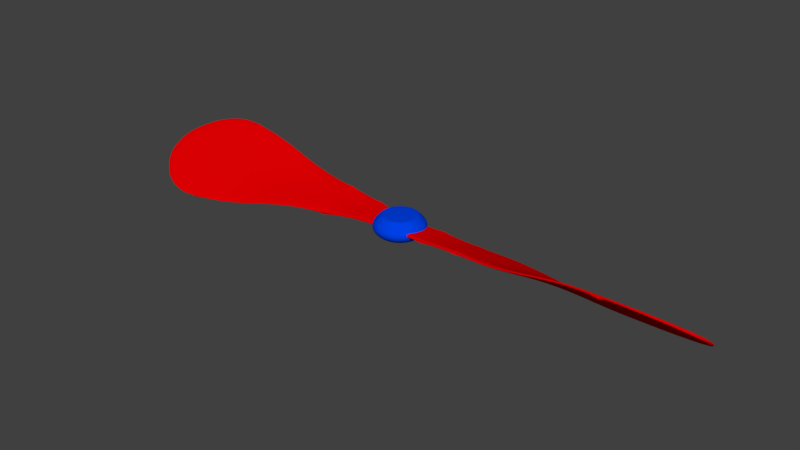 # Source: Prop.blend  (saved by Blender 2.78.0; exported with 4.5.12 LTS)
import bpy
from mathutils import Matrix  # noqa: F401  (used for matrix-valued properties, if any)

bpy.ops.wm.read_factory_settings(use_empty=True)
scene = bpy.context.scene
scene.name = 'Scene'

# ---- collections
col_collection_1 = bpy.data.collections.new('Collection 1'); scene.collection.children.link(col_collection_1)

# ---- materials (node trees are filled in below, after node groups)
mat_propeller = bpy.data.materials.new('Propeller')
mat_propeller.alpha_threshold = 0.0
mat_propeller.use_transparent_shadow = False
mat_propeller.diffuse_color = (0.8, 0.0, 0.0008373, 1.0)
mat_propeller.roughness = 0.5
mat_centre = bpy.data.materials.new('Centre')
mat_centre.alpha_threshold = 0.0
mat_centre.use_transparent_shadow = False
mat_centre.diffuse_color = (0.0, 0.05307, 0.8, 1.0)
mat_centre.roughness = 0.5

# ---- material node trees

# ---- world
world_world = bpy.data.worlds.new('World'); scene.world = world_world
world_world.color = (0.05088, 0.05088, 0.05088)
world_world.use_sun_shadow = False
world_world.sun_shadow_jitter_overblur = 0.0
world_world.cycles.sampling_method = 'MANUAL'

# ---- meshes
me_sphere_001 = bpy.data.meshes.new('Sphere.001')
me_sphere_001.from_pydata([(11.8, -0.5038, 0.5824), (11.8, -0.4196, 0.8062), (11.8, 0.4196, -0.8062), (11.8, 0.5038, -0.5824), (11.8, 0.4617, -0.6943), (11.8, -0.04207, -0.1119), (11.8, 0.04207, 0.1119), (11.8, -0.4617, 0.6943), (11.8, 0.0, 0.0), (5.901, 1.238, -1.243), (5.901, -1.238, 1.243), (5.901, 1.169, -1.486), (5.901, -1.169, 1.486), (5.901, 0.03453, 0.1218), (5.901, -0.03453, -0.1218), (5.901, -1.203, 1.364), (5.901, 1.203, -1.364), (2.95, 0.7461, -0.6605), (2.95, -0.7461, 0.6605), (2.95, -0.02273, -0.1324), (2.95, -0.7689, 0.528), (2.95, 0.7916, -0.3956), (2.95, -0.7916, 0.3956), (2.95, 0.02273, 0.1324), (2.95, 0.7689, -0.528), (8.851, 1.652, -2.31), (8.851, -1.652, 2.31), (8.851, 0.04207, 0.1119), (8.851, 1.61, -2.422), (8.851, 1.568, -2.533), (8.851, -1.568, 2.533), (8.851, -0.04207, -0.1119), (8.851, -1.61, 2.422), (10.33, 1.555, -2.163), (10.33, -1.555, 2.163), (10.33, 0.04207, 0.1119), (10.33, 1.513, -2.275), (10.33, 1.471, -2.387), (10.33, -1.471, 2.387), (10.33, -0.04207, -0.1119), (10.33, -1.513, 2.275), (7.376, 1.396, -2.275), (7.376, -1.396, 2.275), (7.376, -0.04207, -0.1119), (7.376, -1.438, 2.163), (7.376, 1.48, -2.051), (7.376, -1.48, 2.051), (7.376, 0.04207, 0.1119), (7.376, 1.438, -2.163), (4.426, 0.9969, -0.5366), (4.426, -0.9969, 0.5366), (4.426, 0.02273, 0.1324), (4.426, 0.9741, -0.669), (4.426, 0.9514, -0.8014), (4.426, -0.9514, 0.8014), (4.426, -0.02273, -0.1324), (4.426, -0.9741, 0.669), (1.475, 0.6246, -0.3428), (1.475, -0.6246, 0.3428), (1.475, -0.01112, -0.1382), (1.475, -0.6357, 0.2045), (1.475, 0.6468, -0.06632), (1.475, -0.6468, 0.06632), (1.475, 0.01112, 0.1382), (1.475, 0.6357, -0.2045), (1.475, 0.6246, -0.3428), (1.475, -0.6246, 0.3428), (1.475, -0.01112, -0.1382), (1.475, -0.6357, 0.2045), (1.475, 0.6468, -0.06632), (1.475, -0.6468, 0.06632), (1.475, 0.01112, 0.1382), (1.475, 0.6357, -0.2045), (2.95, 0.7461, -0.6605), (2.95, -0.7461, 0.6605), (2.95, -0.02273, -0.1324), (2.95, -0.7689, 0.528), (2.95, 0.7916, -0.3956), (2.95, -0.7916, 0.3956), (2.95, 0.02273, 0.1324), (2.95, 0.7689, -0.528), (8.851, 1.652, -2.31), (8.851, -1.652, 2.31), (8.851, 0.04207, 0.1119), (8.851, 1.61, -2.422), (8.851, 1.568, -2.533), (8.851, -1.568, 2.533), (8.851, -0.04207, -0.1119), (8.851, -1.61, 2.422), (11.06, 1.239, -1.688), (11.06, -1.239, 1.688), (11.06, 0.04207, 0.1119), (11.06, 1.197, -1.8), (11.06, 1.155, -1.912), (11.06, -1.155, 1.912), (11.06, -0.04207, -0.1119), (11.06, -1.197, 1.8), (9.589, 1.626, -2.62), (9.589, -1.626, 2.62), (9.589, -0.04207, -0.1119), (9.589, -1.668, 2.508), (9.589, 1.71, -2.396), (9.589, -1.71, 2.396), (9.589, 0.04207, 0.1119), (9.589, 1.668, -2.508), (-11.8, -0.4774, -0.6376), (-11.8, -0.5421, -0.3892), (-11.8, 0.5473, 0.4294), (-11.8, 0.4827, 0.6777), (0.0, 0.5, -0.14), (0.0, 0.5, 0.14), (-11.8, 0.515, 0.5536), (-11.8, 0.03492, -0.1041), (-11.8, -0.02972, 0.1443), (-11.8, -0.5098, -0.5134), (0.0, -0.5, -0.14), (0.0, -0.5, 0.14), (0.0, 0.0, 0.14), (0.0, 0.0, -0.14), (0.0, -0.5, 0.0), (-11.8, 0.002601, 0.02009), (0.0, 0.5, 0.0), (-5.901, 1.25, 1.288), (-5.901, -1.23, -1.177), (-5.901, 1.306, 1.032), (-5.901, -1.286, -0.9203), (-5.901, -0.0177, 0.1841), (-5.901, 0.03819, -0.07266), (-5.901, -1.258, -1.049), (-5.901, 1.278, 1.16), (-2.95, 0.829, 0.4238), (-2.95, -0.7711, -0.2162), (-2.95, 0.04851, -0.03062), (-2.95, -0.7516, -0.3506), (-2.95, 0.7899, 0.6927), (-2.95, -0.732, -0.4851), (-2.95, 0.009377, 0.2382), (-2.95, 0.8095, 0.5582), (-8.851, 1.757, 2.005), (-8.851, -1.752, -1.965), (-8.851, -0.02972, 0.1443), (-8.851, 1.79, 1.881), (-8.851, 1.822, 1.757), (-8.851, -1.817, -1.716), (-8.851, 0.03492, -0.1041), (-8.851, -1.784, -1.841), (-10.33, 1.649, 1.892), (-10.33, -1.644, -1.852), (-10.33, -0.02972, 0.1443), (-10.33, 1.682, 1.768), (-10.33, 1.714, 1.644), (-10.33, -1.709, -1.604), (-10.33, 0.03492, -0.1041), (-10.33, -1.676, -1.728), (-7.376, 1.631, 1.558), (-7.376, -1.626, -1.518), (-7.376, 0.03492, -0.1041), (-7.376, -1.594, -1.642), (-7.376, 1.567, 1.806), (-7.376, -1.561, -1.766), (-7.376, -0.02972, 0.1443), (-7.376, 1.599, 1.682), (-4.426, 0.9983, 0.814), (-4.426, -0.9404, -0.6064), (-4.426, 0.009377, 0.2382), (-4.426, 1.018, 0.6796), (-4.426, 1.037, 0.5452), (-4.426, -0.9795, -0.3376), (-4.426, 0.04851, -0.03062), (-4.426, -0.96, -0.472), (-1.475, 0.7059, 0.1246), (-1.475, -0.5892, 0.159), (-1.475, 0.06498, 0.002453), (-1.475, -0.5826, 0.01964), (-1.475, 0.6926, 0.4034), (-1.475, -0.576, -0.1197), (-1.475, 0.0517, 0.2812), (-1.475, 0.6993, 0.264), (-1.475, 0.7059, 0.1246), (-1.475, -0.5892, 0.159), (-1.475, 0.06498, 0.002453), (-1.475, -0.5826, 0.01964), (-1.475, 0.6926, 0.4034), (-1.475, -0.576, -0.1197), (-1.475, 0.0517, 0.2812), (-1.475, 0.6993, 0.264), (-2.95, 0.829, 0.4238), (-2.95, -0.7711, -0.2162), (-2.95, 0.04851, -0.03062), (-2.95, -0.7516, -0.3506), (-2.95, 0.7899, 0.6927), (-2.95, -0.732, -0.4851), (-2.95, 0.009377, 0.2382), (-2.95, 0.8095, 0.5582), (-8.851, 1.757, 2.005), (-8.851, -1.752, -1.965), (-8.851, -0.02972, 0.1443), (-8.851, 1.79, 1.881), (-8.851, 1.822, 1.757), (-8.851, -1.817, -1.716), (-8.851, 0.03492, -0.1041), (-8.851, -1.784, -1.841), (-11.06, 1.299, 1.527), (-11.06, -1.293, -1.487), (-11.06, -0.02972, 0.1443), (-11.06, 1.331, 1.403), (-11.06, 1.363, 1.279), (-11.06, -1.358, -1.239), (-11.06, 0.03492, -0.1041), (-11.06, -1.326, -1.363), (-9.589, 1.886, 1.823), (-9.589, -1.881, -1.783), (-9.589, 0.03492, -0.1041), (-9.589, -1.848, -1.907), (-9.589, 1.821, 2.071), (-9.589, -1.816, -2.031), (-9.589, -0.02972, 0.1443), (-9.589, 1.853, 1.947), (0.07466, 0.1802, 0.8759), (0.1464, 0.3536, 0.8654), (0.2126, 0.5133, 0.8606), (0.2706, 0.6533, 0.855), (0.3182, 0.7682, 0.5556), (0.3536, 0.8536, 0.3827), (0.3753, 0.9061, 0.1951), (0.3827, 0.9239, 7.55e-08), (0.3753, 0.9061, -0.1951), (0.3536, 0.8536, -0.3827), (0.3182, 0.7682, -0.5556), (0.2706, 0.6533, -0.7071), (0.2126, 0.5133, -0.8315), (0.1464, 0.3536, -0.9239), (0.07466, 0.1802, -0.9808), (0.1379, 0.1379, 0.8759), (0.2706, 0.2706, 0.8654), (0.3928, 0.3928, 0.8606), (0.5, 0.5, 0.855), (0.5879, 0.5879, 0.5556), (0.6533, 0.6533, 0.3827), (0.6935, 0.6935, 0.1951), (0.7071, 0.7071, 7.55e-08), (0.6935, 0.6935, -0.1951), (0.6533, 0.6533, -0.3827), (0.5879, 0.5879, -0.5556), (0.5, 0.5, -0.7071), (0.3928, 0.3928, -0.8315), (0.2706, 0.2706, -0.9239), (0.1379, 0.1379, -0.9808), (0.1802, 0.07466, 0.8759), (0.3536, 0.1464, 0.8654), (0.5133, 0.2126, 0.8606), (0.6533, 0.2706, 0.855), (0.7682, 0.3182, 0.5556), (0.8536, 0.3536, 0.3827), (0.9061, 0.3753, 0.1951), (0.9239, 0.3827, 7.55e-08), (0.9061, 0.3753, -0.1951), (0.8536, 0.3536, -0.3827), (0.7682, 0.3182, -0.5556), (0.6533, 0.2706, -0.7071), (0.5133, 0.2126, -0.8315), (0.3536, 0.1464, -0.9239), (0.1802, 0.07466, -0.9808), (0.1951, -3.452e-07, 0.8759), (0.3827, -3.824e-07, 0.8654), (0.5556, -3.824e-07, 0.8606), (0.7071, -3.973e-07, 0.855), (0.8315, -4.122e-07, 0.5556), (0.9239, -3.824e-07, 0.3827), (0.9808, -3.824e-07, 0.1951), (1.0, -4.42e-07, 7.55e-08), (0.9808, -3.824e-07, -0.1951), (0.9239, -4.42e-07, -0.3827), (0.8315, -4.122e-07, -0.5556), (0.7071, -3.973e-07, -0.7071), (0.5556, -3.824e-07, -0.8315), (0.3827, -3.973e-07, -0.9239), (0.1951, -3.452e-07, -0.9808), (0.1802, -0.07466, 0.8759), (0.3536, -0.1464, 0.8654), (0.5133, -0.2126, 0.8606), (0.6533, -0.2706, 0.855), (0.7682, -0.3182, 0.5556), (0.8536, -0.3536, 0.3827), (0.9061, -0.3753, 0.1951), (0.9239, -0.3827, 7.55e-08), (0.9061, -0.3753, -0.1951), (0.8536, -0.3536, -0.3827), (0.7682, -0.3182, -0.5556), (0.6533, -0.2706, -0.7071), (0.5133, -0.2126, -0.8315), (0.3536, -0.1464, -0.9239), (0.1802, -0.07466, -0.9808), (0.1379, -0.138, 0.8759), (0.2706, -0.2706, 0.8654), (0.3928, -0.3928, 0.8606), (0.5, -0.5, 0.855), (0.5879, -0.5879, 0.5556), (0.6533, -0.6533, 0.3827), (0.6935, -0.6935, 0.1951), (0.7071, -0.7071, 7.55e-08), (0.6935, -0.6935, -0.1951), (0.6533, -0.6533, -0.3827), (0.5879, -0.5879, -0.5556), (0.5, -0.5, -0.7071), (0.3928, -0.3928, -0.8315), (0.2706, -0.2706, -0.9239), (0.1379, -0.138, -0.9808), (0.07466, -0.1802, 0.8759), (0.1464, -0.3536, 0.8654), (0.2126, -0.5133, 0.8606), (0.2706, -0.6533, 0.855), (0.3182, -0.7682, 0.5556), (0.3536, -0.8536, 0.3827), (0.3753, -0.9061, 0.1951), (0.3827, -0.9239, 7.55e-08), (0.3753, -0.9061, -0.1951), (0.3536, -0.8536, -0.3827), (0.3182, -0.7682, -0.5556), (0.2706, -0.6533, -0.7071), (0.2126, -0.5133, -0.8315), (0.1464, -0.3536, -0.9239), (0.07466, -0.1802, -0.9808), (0.0, 0.1951, 0.8759), (0.0, 0.3827, 0.8654), (0.0, 0.5556, 0.8606), (0.0, 0.8315, 0.5556), (0.0, 0.9239, 0.3827), (0.0, 1.0, 7.55e-08), (0.0, 0.9239, -0.3827), (0.0, 0.8315, -0.5556), (0.0, 0.5556, -0.8315), (0.0, 0.3827, -0.9239), (-0.07466, 0.1802, 0.8759), (-0.1464, 0.3536, 0.8654), (-0.2126, 0.5133, 0.8606), (-0.2706, 0.6533, 0.855), (-0.3182, 0.7682, 0.5556), (-0.3536, 0.8536, 0.3827), (-0.3753, 0.9061, 0.1951), (-0.3827, 0.9239, 7.55e-08), (-0.3753, 0.9061, -0.1951), (-0.3536, 0.8536, -0.3827), (-0.3182, 0.7682, -0.5556), (-0.2706, 0.6533, -0.7071), (-0.2126, 0.5133, -0.8315), (-0.1464, 0.3536, -0.9239), (-0.07466, 0.1802, -0.9808), (-0.1379, 0.1379, 0.8759), (-0.2706, 0.2706, 0.8654), (-0.3928, 0.3928, 0.8606), (-0.5, 0.5, 0.855), (-0.5879, 0.5879, 0.5556), (-0.6533, 0.6533, 0.3827), (-0.6935, 0.6935, 0.1951), (-0.7071, 0.7071, 7.55e-08), (-0.6935, 0.6935, -0.1951), (-0.6533, 0.6533, -0.3827), (-0.5879, 0.5879, -0.5556), (-0.5, 0.5, -0.7071), (-0.3928, 0.3928, -0.8315), (-0.2706, 0.2706, -0.9239), (-0.1379, 0.1379, -0.9808), (-0.1802, 0.07466, 0.8759), (-0.3536, 0.1464, 0.8654), (-0.5133, 0.2126, 0.8606), (-0.6533, 0.2706, 0.855), (-0.7682, 0.3182, 0.5556), (-0.8536, 0.3536, 0.3827), (-0.9061, 0.3753, 0.1951), (-0.9239, 0.3827, 7.55e-08), (-0.9061, 0.3753, -0.1951), (-0.8536, 0.3536, -0.3827), (-0.7682, 0.3182, -0.5556), (-0.6533, 0.2706, -0.7071), (-0.5133, 0.2126, -0.8315), (-0.3536, 0.1464, -0.9239), (-0.1802, 0.07466, -0.9808), (-0.1951, -3.452e-07, 0.8759), (-0.3827, -3.824e-07, 0.8654), (-0.5556, -3.824e-07, 0.8606), (-0.7071, -3.973e-07, 0.855), (-0.8315, -4.122e-07, 0.5556), (-0.9239, -3.824e-07, 0.3827), (-0.9808, -3.824e-07, 0.1951), (-1.0, -4.42e-07, 7.55e-08), (-0.9808, -3.824e-07, -0.1951), (-0.9239, -4.42e-07, -0.3827), (-0.8315, -4.122e-07, -0.5556), (-0.7071, -3.973e-07, -0.7071), (-0.5556, -3.824e-07, -0.8315), (-0.3827, -3.973e-07, -0.9239), (-0.1951, -3.452e-07, -0.9808), (-0.1802, -0.07466, 0.8759), (-0.3536, -0.1464, 0.8654), (-0.5133, -0.2126, 0.8606), (-0.6533, -0.2706, 0.855), (-0.7682, -0.3182, 0.5556), (-0.8536, -0.3536, 0.3827), (-0.9061, -0.3753, 0.1951), (-0.9239, -0.3827, 7.55e-08), (-0.9061, -0.3753, -0.1951), (-0.8536, -0.3536, -0.3827), (-0.7682, -0.3182, -0.5556), (-0.6533, -0.2706, -0.7071), (-0.5133, -0.2126, -0.8315), (-0.3536, -0.1464, -0.9239), (-0.1802, -0.07466, -0.9808), (-0.1379, -0.138, 0.8759), (-0.2706, -0.2706, 0.8654), (-0.3928, -0.3928, 0.8606), (-0.5, -0.5, 0.855), (-0.5879, -0.5879, 0.5556), (-0.6533, -0.6533, 0.3827), (-0.6935, -0.6935, 0.1951), (-0.7071, -0.7071, 7.55e-08), (-0.6935, -0.6935, -0.1951), (-0.6533, -0.6533, -0.3827), (-0.5879, -0.5879, -0.5556), (-0.5, -0.5, -0.7071), (-0.3928, -0.3928, -0.8315), (-0.2706, -0.2706, -0.9239), (-0.1379, -0.138, -0.9808), (-0.07466, -0.1802, 0.8759), (-0.1464, -0.3536, 0.8654), (-0.2126, -0.5133, 0.8606), (-0.2706, -0.6533, 0.855), (-0.3182, -0.7682, 0.5556), (-0.3536, -0.8536, 0.3827), (-0.3753, -0.9061, 0.1951), (-0.3827, -0.9239, 7.55e-08), (-0.3753, -0.9061, -0.1951), (-0.3536, -0.8536, -0.3827), (-0.3182, -0.7682, -0.5556), (-0.2706, -0.6533, -0.7071), (-0.2126, -0.5133, -0.8315), (-0.1464, -0.3536, -0.9239), (-0.07466, -0.1802, -0.9808), (0.0, -0.1951, 0.8759), (0.0, -0.3827, 0.8654), (0.0, -0.5556, 0.8606), (0.0, -0.7071, 0.855), (0.0, -0.8315, 0.5556), (0.0, -0.9239, 0.3827), (0.0, -0.9808, 0.1951), (0.0, -1.0, 7.55e-08), (0.0, -0.9808, -0.1951), (0.0, -0.9239, -0.3827), (0.0, -0.8315, -0.5556), (0.0, -0.7071, -0.7071), (0.0, -0.5556, -0.8315), (0.0, -0.3827, -0.9239), (0.0, -0.1951, -0.9808), (0.0, -6.269e-07, 0.8768), (0.0, -3.258e-07, -1.0), (0.0, 0.7071, 0.855), (0.0, 0.9808, 0.1951), (0.0, 0.9808, -0.1951), (0.0, 0.7071, -0.7071), (0.0, 0.1951, -0.9808)], [], [(92, 89, 3, 4), (8, 6, 1, 7), (95, 5, 0, 90), (63, 117, 116, 58), (61, 110, 117, 63), (93, 2, 5, 95), (62, 60, 119, 115), (60, 58, 116, 119), (5, 8, 7, 0), (2, 4, 8, 5), (4, 3, 6, 8), (93, 92, 4, 2), (53, 52, 16, 11), (44, 42, 12, 15), (46, 44, 15, 10), (53, 11, 14, 55), (45, 9, 13, 47), (47, 13, 12, 42), (55, 14, 10, 50), (52, 49, 9, 16), (64, 61, 21, 24), (59, 19, 22, 62), (57, 17, 19, 59), (57, 64, 24, 17), (56, 54, 18, 20), (50, 56, 20, 22), (49, 21, 23, 51), (51, 23, 18, 54), (103, 27, 30, 98), (101, 25, 27, 103), (102, 100, 32, 26), (100, 98, 30, 32), (41, 48, 28, 29), (41, 29, 31, 43), (43, 31, 26, 46), (48, 45, 25, 28), (96, 94, 38, 40), (90, 96, 40, 34), (89, 33, 35, 91), (91, 35, 38, 94), (97, 104, 36, 37), (97, 37, 39, 99), (99, 39, 34, 102), (104, 101, 33, 36), (16, 9, 45, 48), (14, 43, 46, 10), (11, 41, 43, 14), (11, 16, 48, 41), (27, 47, 42, 30), (25, 45, 47, 27), (26, 32, 44, 46), (32, 30, 42, 44), (13, 51, 54, 12), (9, 49, 51, 13), (10, 15, 56, 50), (15, 12, 54, 56), (24, 21, 49, 52), (19, 55, 50, 22), (17, 53, 55, 19), (17, 24, 52, 53), (109, 121, 64, 57), (109, 57, 59, 118), (118, 59, 62, 115), (121, 110, 61, 64), (20, 18, 58, 60), (22, 20, 60, 62), (21, 61, 63, 23), (23, 63, 58, 18), (64, 61, 69, 72), (59, 57, 65, 67), (63, 61, 69, 71), (60, 58, 66, 68), (62, 59, 67, 70), (57, 64, 72, 65), (58, 63, 71, 66), (62, 60, 68, 70), (21, 23, 79, 77), (18, 20, 76, 74), (17, 19, 75, 73), (21, 24, 80, 77), (23, 18, 74, 79), (20, 22, 78, 76), (24, 17, 73, 80), (19, 22, 78, 75), (25, 27, 83, 81), (31, 26, 82, 87), (28, 29, 85, 84), (32, 26, 82, 88), (27, 30, 86, 83), (25, 28, 84, 81), (29, 31, 87, 85), (30, 32, 88, 86), (6, 91, 94, 1), (3, 89, 91, 6), (0, 7, 96, 90), (7, 1, 94, 96), (37, 36, 92, 93), (37, 93, 95, 39), (39, 95, 90, 34), (36, 33, 89, 92), (28, 25, 101, 104), (31, 99, 102, 26), (29, 97, 99, 31), (29, 28, 104, 97), (40, 38, 98, 100), (34, 40, 100, 102), (33, 101, 103, 35), (35, 103, 98, 38), (205, 111, 108, 202), (120, 114, 106, 113), (208, 203, 105, 112), (176, 171, 116, 117), (174, 176, 117, 110), (206, 208, 112, 107), (175, 115, 119, 173), (173, 119, 116, 171), (112, 105, 114, 120), (107, 112, 120, 111), (111, 120, 113, 108), (206, 107, 111, 205), (166, 124, 129, 165), (157, 128, 125, 155), (159, 123, 128, 157), (166, 168, 127, 124), (158, 160, 126, 122), (160, 155, 125, 126), (168, 163, 123, 127), (165, 129, 122, 162), (177, 137, 134, 174), (172, 175, 135, 132), (170, 172, 132, 130), (170, 130, 137, 177), (169, 133, 131, 167), (163, 135, 133, 169), (162, 164, 136, 134), (164, 167, 131, 136), (216, 211, 143, 140), (214, 216, 140, 138), (215, 139, 145, 213), (213, 145, 143, 211), (154, 142, 141, 161), (154, 156, 144, 142), (156, 159, 139, 144), (161, 141, 138, 158), (209, 153, 151, 207), (203, 147, 153, 209), (202, 204, 148, 146), (204, 207, 151, 148), (210, 150, 149, 217), (210, 212, 152, 150), (212, 215, 147, 152), (217, 149, 146, 214), (129, 161, 158, 122), (127, 123, 159, 156), (124, 127, 156, 154), (124, 154, 161, 129), (140, 143, 155, 160), (138, 140, 160, 158), (139, 159, 157, 145), (145, 157, 155, 143), (126, 125, 167, 164), (122, 126, 164, 162), (123, 163, 169, 128), (128, 169, 167, 125), (137, 165, 162, 134), (132, 135, 163, 168), (130, 132, 168, 166), (130, 166, 165, 137), (109, 170, 177, 121), (109, 118, 172, 170), (118, 115, 175, 172), (121, 177, 174, 110), (133, 173, 171, 131), (135, 175, 173, 133), (134, 136, 176, 174), (136, 131, 171, 176), (177, 185, 182, 174), (172, 180, 178, 170), (176, 184, 182, 174), (173, 181, 179, 171), (175, 183, 180, 172), (170, 178, 185, 177), (171, 179, 184, 176), (175, 183, 181, 173), (134, 190, 192, 136), (131, 187, 189, 133), (130, 186, 188, 132), (134, 190, 193, 137), (136, 192, 187, 131), (133, 189, 191, 135), (137, 193, 186, 130), (132, 188, 191, 135), (138, 194, 196, 140), (144, 200, 195, 139), (141, 197, 198, 142), (145, 201, 195, 139), (140, 196, 199, 143), (138, 194, 197, 141), (142, 198, 200, 144), (143, 199, 201, 145), (113, 106, 207, 204), (108, 113, 204, 202), (105, 203, 209, 114), (114, 209, 207, 106), (150, 206, 205, 149), (150, 152, 208, 206), (152, 147, 203, 208), (149, 205, 202, 146), (141, 217, 214, 138), (144, 139, 215, 212), (142, 144, 212, 210), (142, 210, 217, 141), (153, 213, 211, 151), (147, 215, 213, 153), (146, 148, 216, 214), (148, 151, 211, 216), (323, 453, 218), (454, 459, 232), (457, 328, 225, 226), (324, 323, 218, 219), (329, 457, 226, 227), (325, 324, 219, 220), (330, 329, 227, 228), (455, 325, 220, 221), (458, 330, 228, 229), (326, 455, 221, 222), (331, 458, 229, 230), (327, 326, 222, 223), (332, 331, 230, 231), (456, 327, 223, 224), (459, 332, 231, 232), (328, 456, 224, 225), (232, 231, 246, 247), (225, 224, 239, 240), (218, 453, 233), (454, 232, 247), (226, 225, 240, 241), (219, 218, 233, 234), (227, 226, 241, 242), (220, 219, 234, 235), (228, 227, 242, 243), (221, 220, 235, 236), (229, 228, 243, 244), (222, 221, 236, 237), (230, 229, 244, 245), (223, 222, 237, 238), (231, 230, 245, 246), (224, 223, 238, 239), (236, 235, 250, 251), (244, 243, 258, 259), (237, 236, 251, 252), (245, 244, 259, 260), (238, 237, 252, 253), (246, 245, 260, 261), (239, 238, 253, 254), (247, 246, 261, 262), (240, 239, 254, 255), (233, 453, 248), (454, 247, 262), (241, 240, 255, 256), (234, 233, 248, 249), (242, 241, 256, 257), (235, 234, 249, 250), (243, 242, 257, 258), (255, 254, 269, 270), (248, 453, 263), (454, 262, 277), (256, 255, 270, 271), (249, 248, 263, 264), (257, 256, 271, 272), (250, 249, 264, 265), (258, 257, 272, 273), (251, 250, 265, 266), (259, 258, 273, 274), (252, 251, 266, 267), (260, 259, 274, 275), (253, 252, 267, 268), (261, 260, 275, 276), (254, 253, 268, 269), (262, 261, 276, 277), (274, 273, 288, 289), (267, 266, 281, 282), (275, 274, 289, 290), (268, 267, 282, 283), (276, 275, 290, 291), (269, 268, 283, 284), (277, 276, 291, 292), (270, 269, 284, 285), (263, 453, 278), (454, 277, 292), (271, 270, 285, 286), (264, 263, 278, 279), (272, 271, 286, 287), (265, 264, 279, 280), (273, 272, 287, 288), (266, 265, 280, 281), (278, 453, 293), (454, 292, 307), (286, 285, 300, 301), (279, 278, 293, 294), (287, 286, 301, 302), (280, 279, 294, 295), (288, 287, 302, 303), (281, 280, 295, 296), (289, 288, 303, 304), (282, 281, 296, 297), (290, 289, 304, 305), (283, 282, 297, 298), (291, 290, 305, 306), (284, 283, 298, 299), (292, 291, 306, 307), (285, 284, 299, 300), (297, 296, 311, 312), (305, 304, 319, 320), (298, 297, 312, 313), (306, 305, 320, 321), (299, 298, 313, 314), (307, 306, 321, 322), (300, 299, 314, 315), (293, 453, 308), (454, 307, 322), (301, 300, 315, 316), (294, 293, 308, 309), (302, 301, 316, 317), (295, 294, 309, 310), (303, 302, 317, 318), (296, 295, 310, 311), (304, 303, 318, 319), (316, 315, 445, 446), (309, 308, 438, 439), (317, 316, 446, 447), (310, 309, 439, 440), (318, 317, 447, 448), (311, 310, 440, 441), (319, 318, 448, 449), (312, 311, 441, 442), (320, 319, 449, 450), (313, 312, 442, 443), (321, 320, 450, 451), (314, 313, 443, 444), (322, 321, 451, 452), (315, 314, 444, 445), (308, 453, 438), (454, 322, 452), (323, 333, 453), (454, 347, 459), (457, 341, 340, 328), (324, 334, 333, 323), (329, 342, 341, 457), (325, 335, 334, 324), (330, 343, 342, 329), (455, 336, 335, 325), (458, 344, 343, 330), (326, 337, 336, 455), (331, 345, 344, 458), (327, 338, 337, 326), (332, 346, 345, 331), (456, 339, 338, 327), (459, 347, 346, 332), (328, 340, 339, 456), (347, 362, 361, 346), (340, 355, 354, 339), (333, 348, 453), (454, 362, 347), (341, 356, 355, 340), (334, 349, 348, 333), (342, 357, 356, 341), (335, 350, 349, 334), (343, 358, 357, 342), (336, 351, 350, 335), (344, 359, 358, 343), (337, 352, 351, 336), (345, 360, 359, 344), (338, 353, 352, 337), (346, 361, 360, 345), (339, 354, 353, 338), (351, 366, 365, 350), (359, 374, 373, 358), (352, 367, 366, 351), (360, 375, 374, 359), (353, 368, 367, 352), (361, 376, 375, 360), (354, 369, 368, 353), (362, 377, 376, 361), (355, 370, 369, 354), (348, 363, 453), (454, 377, 362), (356, 371, 370, 355), (349, 364, 363, 348), (357, 372, 371, 356), (350, 365, 364, 349), (358, 373, 372, 357), (370, 385, 384, 369), (363, 378, 453), (454, 392, 377), (371, 386, 385, 370), (364, 379, 378, 363), (372, 387, 386, 371), (365, 380, 379, 364), (373, 388, 387, 372), (366, 381, 380, 365), (374, 389, 388, 373), (367, 382, 381, 366), (375, 390, 389, 374), (368, 383, 382, 367), (376, 391, 390, 375), (369, 384, 383, 368), (377, 392, 391, 376), (389, 404, 403, 388), (382, 397, 396, 381), (390, 405, 404, 389), (383, 398, 397, 382), (391, 406, 405, 390), (384, 399, 398, 383), (392, 407, 406, 391), (385, 400, 399, 384), (378, 393, 453), (454, 407, 392), (386, 401, 400, 385), (379, 394, 393, 378), (387, 402, 401, 386), (380, 395, 394, 379), (388, 403, 402, 387), (381, 396, 395, 380), (393, 408, 453), (454, 422, 407), (401, 416, 415, 400), (394, 409, 408, 393), (402, 417, 416, 401), (395, 410, 409, 394), (403, 418, 417, 402), (396, 411, 410, 395), (404, 419, 418, 403), (397, 412, 411, 396), (405, 420, 419, 404), (398, 413, 412, 397), (406, 421, 420, 405), (399, 414, 413, 398), (407, 422, 421, 406), (400, 415, 414, 399), (412, 427, 426, 411), (420, 435, 434, 419), (413, 428, 427, 412), (421, 436, 435, 420), (414, 429, 428, 413), (422, 437, 436, 421), (415, 430, 429, 414), (408, 423, 453), (454, 437, 422), (416, 431, 430, 415), (409, 424, 423, 408), (417, 432, 431, 416), (410, 425, 424, 409), (418, 433, 432, 417), (411, 426, 425, 410), (419, 434, 433, 418), (431, 446, 445, 430), (424, 439, 438, 423), (432, 447, 446, 431), (425, 440, 439, 424), (433, 448, 447, 432), (426, 441, 440, 425), (434, 449, 448, 433), (427, 442, 441, 426), (435, 450, 449, 434), (428, 443, 442, 427), (436, 451, 450, 435), (429, 444, 443, 428), (437, 452, 451, 436), (430, 445, 444, 429), (423, 438, 453), (454, 452, 437)])
me_sphere_001.polygons.foreach_set('material_index', [0, 0, 0, 0, 0, 0, 0, 0, 0, 0, 0, 0, 0, 0, 0, 0, 0, 0, 0, 0, 0, 0, 0, 0, 0, 0, 0, 0, 0, 0, 0, 0, 0, 0, 0, 0, 0, 0, 0, 0, 0, 0, 0, 0, 0, 0, 0, 0, 0, 0, 0, 0, 0, 0, 0, 0, 0, 0, 0, 0, 0, 0, 0, 0, 0, 0, 0, 0, 0, 0, 0, 0, 0, 0, 0, 0, 0, 0, 0, 0, 0, 0, 0, 0, 0, 0, 0, 0, 0, 0, 0, 0, 0, 0, 0, 0, 0, 0, 0, 0, 0, 0, 0, 0, 0, 0, 0, 0, 0, 0, 0, 0, 0, 0, 0, 0, 0, 0, 0, 0, 0, 0, 0, 0, 0, 0, 0, 0, 0, 0, 0, 0, 0, 0, 0, 0, 0, 0, 0, 0, 0, 0, 0, 0, 0, 0, 0, 0, 0, 0, 0, 0, 0, 0, 0, 0, 0, 0, 0, 0, 0, 0, 0, 0, 0, 0, 0, 0, 0, 0, 0, 0, 0, 0, 0, 0, 0, 0, 0, 0, 0, 0, 0, 0, 0, 0, 0, 0, 0, 0, 0, 0, 0, 0, 0, 0, 0, 0, 0, 0, 0, 0, 0, 0, 0, 0, 0, 0, 0, 0, 0, 0, 0, 0, 0, 0, 1, 1, 1, 1, 1, 1, 1, 1, 1, 1, 1, 1, 1, 1, 1, 1, 1, 1, 1, 1, 1, 1, 1, 1, 1, 1, 1, 1, 1, 1, 1, 1, 1, 1, 1, 1, 1, 1, 1, 1, 1, 1, 1, 1, 1, 1, 1, 1, 1, 1, 1, 0, 1, 1, 1, 1, 1, 1, 1, 1, 1, 1, 1, 1, 1, 1, 1, 1, 1, 1, 1, 1, 1, 1, 1, 1, 1, 1, 1, 1, 1, 1, 1, 1, 1, 1, 1, 1, 1, 1, 1, 1, 1, 1, 1, 1, 1, 1, 1, 1, 1, 1, 1, 1, 1, 1, 1, 1, 1, 1, 1, 1, 1, 1, 1, 1, 1, 1, 1, 1, 1, 1, 1, 1, 1, 1, 1, 1, 1, 1, 1, 1, 1, 1, 1, 1, 1, 1, 1, 1, 1, 1, 1, 1, 1, 1, 1, 1, 1, 1, 1, 1, 1, 1, 1, 1, 1, 1, 1, 1, 1, 1, 1, 1, 1, 1, 1, 1, 1, 1, 1, 1, 1, 1, 1, 1, 0, 1, 1, 1, 1, 1, 1, 1, 1, 1, 1, 1, 1, 1, 1, 1, 1, 1, 1, 1, 1, 1, 1, 0, 1, 1, 1, 1, 1, 1, 1, 1, 1, 1, 1, 1, 1, 1, 1, 1, 1, 1, 1, 1, 1, 1, 1, 1, 1, 1, 1, 1, 1, 1, 1, 1, 1, 1, 1, 1, 1, 1, 1, 1, 1, 1, 1, 1, 1, 1, 1, 1, 1, 1, 1, 1, 1, 1, 1, 1])
me_sphere_001.materials.append(mat_propeller)
me_sphere_001.materials.append(mat_centre)
me_sphere_001.use_remesh_preserve_volume = False
me_sphere_001.use_remesh_preserve_attributes = False
me_sphere_001.use_mirror_vertex_groups = False
me_sphere_001.update()

# ---- objects
ob_prop = bpy.data.objects.new('Prop', me_sphere_001)

# ---- transforms, parenting, visibility, modifiers, constraints
ob_prop.location = (0.0, 0.0, 0.0)
ob_prop.scale = (0.5, 0.5, 0.25)
ob_prop.lineart.crease_threshold = 0.0
_m = ob_prop.modifiers.new('Subsurf', 'SUBSURF')
_m.uv_smooth = 'PRESERVE_CORNERS'
_m.quality = 2
_m.show_only_control_edges = False

# ---- collection membership
col_collection_1.objects.link(ob_prop)

# ---- scene / render settings (as saved in the file)
scene.frame_start = 1; scene.frame_end = 250; scene.frame_set(1)
scene.render.engine = 'BLENDER_EEVEE_NEXT'
scene.render.resolution_percentage = 50
scene.render.dither_intensity = 0.0
scene.cycles.use_denoising = False
scene.cycles.samples = 128
scene.cycles.sampling_pattern = 'TABULATED_SOBOL'
scene.cycles.light_sampling_threshold = 0.0
scene.cycles.use_adaptive_sampling = False
scene.cycles.use_light_tree = False
scene.cycles.blur_glossy = 0.0
scene.cycles.sample_clamp_indirect = 0.0
scene.view_settings.view_transform = 'Standard'
bpy.context.view_layer.update()

# ---- added for rendering (the .blend has no active camera and no usable light): camera, sun
cam_auto = bpy.data.cameras.new('AutoCamera')
cam_auto.lens = 50.0
cam_auto.sensor_width = 36.0
cam_auto.clip_end = 1000.0
ob_auto_camera = bpy.data.objects.new('AutoCamera', cam_auto)
scene.collection.objects.link(ob_auto_camera)
ob_auto_camera.location = (11.1234, -13.3467, 8.89869)
ob_auto_camera.rotation_euler = (1.09748, -7.21219e-08, 0.694738)
scene.camera = ob_auto_camera
light_auto_sun = bpy.data.lights.new('AutoSun', 'SUN')
light_auto_sun.energy = 3.0
light_auto_sun.angle = 0.0523599
ob_auto_sun = bpy.data.objects.new('AutoSun', light_auto_sun)
scene.collection.objects.link(ob_auto_sun)
ob_auto_sun.rotation_euler = (0.872665, 0.174533, 0.523599)
bpy.context.view_layer.update()
